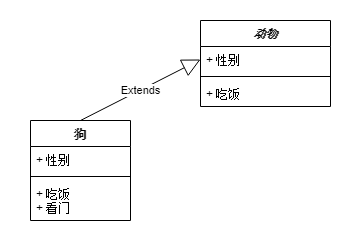

The diagram above was exported from draw.io. Its source (the exported page's mxGraphModel, read from the mxfile embedded in the PNG):
<mxGraphModel dx="528" dy="388" grid="1" gridSize="10" guides="1" tooltips="1" connect="1" arrows="1" fold="1" page="1" pageScale="1" pageWidth="827" pageHeight="1169" background="#FFFFFF" math="0" shadow="0">
  <root>
    <mxCell id="0" />
    <mxCell id="1" parent="0" />
    <mxCell id="rJJWxhhvnjheDJhbnTi3-2" value="&amp;nbsp;" style="rounded=0;whiteSpace=wrap;html=1;fillColor=none;strokeColor=none;" parent="1" vertex="1">
      <mxGeometry x="40" y="80" width="360" height="240" as="geometry" />
    </mxCell>
    <mxCell id="i3zaVXKfysA-3JgYgfG_-1" value="狗" style="swimlane;fontStyle=1;align=center;verticalAlign=top;childLayout=stackLayout;horizontal=1;startSize=26;horizontalStack=0;resizeParent=1;resizeParentMax=0;resizeLast=0;collapsible=1;marginBottom=0;" vertex="1" parent="1">
      <mxGeometry x="70" y="200" width="100" height="100" as="geometry" />
    </mxCell>
    <mxCell id="i3zaVXKfysA-3JgYgfG_-2" value="+ 性别" style="text;strokeColor=none;fillColor=none;align=left;verticalAlign=top;spacingLeft=4;spacingRight=4;overflow=hidden;rotatable=0;points=[[0,0.5],[1,0.5]];portConstraint=eastwest;" vertex="1" parent="i3zaVXKfysA-3JgYgfG_-1">
      <mxGeometry y="26" width="100" height="26" as="geometry" />
    </mxCell>
    <mxCell id="i3zaVXKfysA-3JgYgfG_-3" value="" style="line;strokeWidth=1;fillColor=none;align=left;verticalAlign=middle;spacingTop=-1;spacingLeft=3;spacingRight=3;rotatable=0;labelPosition=right;points=[];portConstraint=eastwest;" vertex="1" parent="i3zaVXKfysA-3JgYgfG_-1">
      <mxGeometry y="52" width="100" height="8" as="geometry" />
    </mxCell>
    <mxCell id="i3zaVXKfysA-3JgYgfG_-4" value="+ 吃饭&#10;+ 看门" style="text;strokeColor=none;fillColor=none;align=left;verticalAlign=top;spacingLeft=4;spacingRight=4;overflow=hidden;rotatable=0;points=[[0,0.5],[1,0.5]];portConstraint=eastwest;" vertex="1" parent="i3zaVXKfysA-3JgYgfG_-1">
      <mxGeometry y="60" width="100" height="40" as="geometry" />
    </mxCell>
    <mxCell id="i3zaVXKfysA-3JgYgfG_-5" value="动物" style="swimlane;fontStyle=3;align=center;verticalAlign=top;childLayout=stackLayout;horizontal=1;startSize=26;horizontalStack=0;resizeParent=1;resizeParentMax=0;resizeLast=0;collapsible=1;marginBottom=0;" vertex="1" parent="1">
      <mxGeometry x="240" y="100" width="130" height="86" as="geometry" />
    </mxCell>
    <mxCell id="i3zaVXKfysA-3JgYgfG_-6" value="+ 性别" style="text;strokeColor=none;fillColor=none;align=left;verticalAlign=top;spacingLeft=4;spacingRight=4;overflow=hidden;rotatable=0;points=[[0,0.5],[1,0.5]];portConstraint=eastwest;" vertex="1" parent="i3zaVXKfysA-3JgYgfG_-5">
      <mxGeometry y="26" width="130" height="26" as="geometry" />
    </mxCell>
    <mxCell id="i3zaVXKfysA-3JgYgfG_-7" value="" style="line;strokeWidth=1;fillColor=none;align=left;verticalAlign=middle;spacingTop=-1;spacingLeft=3;spacingRight=3;rotatable=0;labelPosition=right;points=[];portConstraint=eastwest;" vertex="1" parent="i3zaVXKfysA-3JgYgfG_-5">
      <mxGeometry y="52" width="130" height="8" as="geometry" />
    </mxCell>
    <mxCell id="i3zaVXKfysA-3JgYgfG_-8" value="+ 吃饭" style="text;strokeColor=none;fillColor=none;align=left;verticalAlign=top;spacingLeft=4;spacingRight=4;overflow=hidden;rotatable=0;points=[[0,0.5],[1,0.5]];portConstraint=eastwest;" vertex="1" parent="i3zaVXKfysA-3JgYgfG_-5">
      <mxGeometry y="60" width="130" height="26" as="geometry" />
    </mxCell>
    <mxCell id="i3zaVXKfysA-3JgYgfG_-9" value="Extends" style="endArrow=block;endSize=16;endFill=0;html=1;exitX=0.5;exitY=0;exitDx=0;exitDy=0;entryX=0;entryY=0.5;entryDx=0;entryDy=0;" edge="1" parent="1" source="i3zaVXKfysA-3JgYgfG_-1" target="i3zaVXKfysA-3JgYgfG_-6">
      <mxGeometry width="160" relative="1" as="geometry">
        <mxPoint x="190" y="200" as="sourcePoint" />
        <mxPoint x="350" y="200" as="targetPoint" />
      </mxGeometry>
    </mxCell>
  </root>
</mxGraphModel>